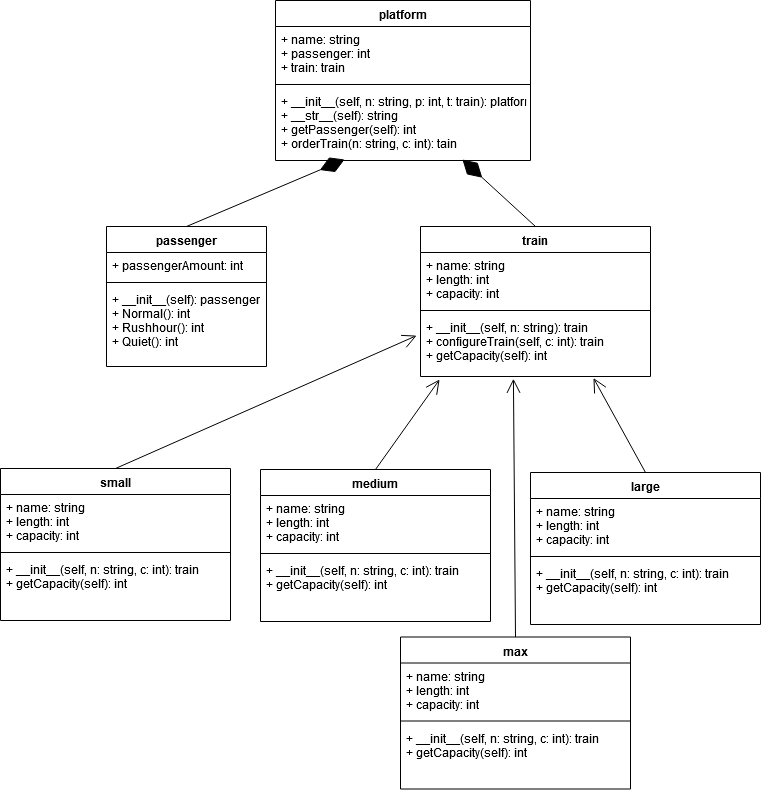

The diagram above was exported from draw.io. Its source (the exported page's mxGraphModel, read from the mxfile embedded in the PNG):
<mxGraphModel dx="2560" dy="1425" grid="1" gridSize="10" guides="1" tooltips="1" connect="1" arrows="1" fold="1" page="1" pageScale="1" pageWidth="850" pageHeight="1100" background="#ffffff" math="0" shadow="0">
  <root>
    <mxCell id="0" />
    <mxCell id="1" parent="0" />
    <mxCell id="RSnMZGbZZofWSX5sqj7C-5" value="passenger" style="swimlane;fontStyle=1;align=center;verticalAlign=top;childLayout=stackLayout;horizontal=1;startSize=26;horizontalStack=0;resizeParent=1;resizeParentMax=0;resizeLast=0;collapsible=1;marginBottom=0;" parent="1" vertex="1">
      <mxGeometry x="176" y="306" width="160" height="140" as="geometry" />
    </mxCell>
    <mxCell id="RSnMZGbZZofWSX5sqj7C-6" value="+ passengerAmount: int" style="text;strokeColor=none;fillColor=none;align=left;verticalAlign=top;spacingLeft=4;spacingRight=4;overflow=hidden;rotatable=0;points=[[0,0.5],[1,0.5]];portConstraint=eastwest;" parent="RSnMZGbZZofWSX5sqj7C-5" vertex="1">
      <mxGeometry y="26" width="160" height="26" as="geometry" />
    </mxCell>
    <mxCell id="RSnMZGbZZofWSX5sqj7C-7" value="" style="line;strokeWidth=1;fillColor=none;align=left;verticalAlign=middle;spacingTop=-1;spacingLeft=3;spacingRight=3;rotatable=0;labelPosition=right;points=[];portConstraint=eastwest;" parent="RSnMZGbZZofWSX5sqj7C-5" vertex="1">
      <mxGeometry y="52" width="160" height="8" as="geometry" />
    </mxCell>
    <mxCell id="RSnMZGbZZofWSX5sqj7C-8" value="+ __init__(self): passenger&#10;+ Normal(): int&#10;+ Rushhour(): int&#10;+ Quiet(): int&#10;" style="text;strokeColor=none;fillColor=none;align=left;verticalAlign=top;spacingLeft=4;spacingRight=4;overflow=hidden;rotatable=0;points=[[0,0.5],[1,0.5]];portConstraint=eastwest;" parent="RSnMZGbZZofWSX5sqj7C-5" vertex="1">
      <mxGeometry y="60" width="160" height="80" as="geometry" />
    </mxCell>
    <mxCell id="RSnMZGbZZofWSX5sqj7C-9" value="train" style="swimlane;fontStyle=1;align=center;verticalAlign=top;childLayout=stackLayout;horizontal=1;startSize=26;horizontalStack=0;resizeParent=1;resizeParentMax=0;resizeLast=0;collapsible=1;marginBottom=0;" parent="1" vertex="1">
      <mxGeometry x="490" y="306" width="230" height="150" as="geometry" />
    </mxCell>
    <mxCell id="RSnMZGbZZofWSX5sqj7C-10" value="+ name: string&#10;+ length: int&#10;+ capacity: int&#10;" style="text;strokeColor=none;fillColor=none;align=left;verticalAlign=top;spacingLeft=4;spacingRight=4;overflow=hidden;rotatable=0;points=[[0,0.5],[1,0.5]];portConstraint=eastwest;" parent="RSnMZGbZZofWSX5sqj7C-9" vertex="1">
      <mxGeometry y="26" width="230" height="54" as="geometry" />
    </mxCell>
    <mxCell id="RSnMZGbZZofWSX5sqj7C-11" value="" style="line;strokeWidth=1;fillColor=none;align=left;verticalAlign=middle;spacingTop=-1;spacingLeft=3;spacingRight=3;rotatable=0;labelPosition=right;points=[];portConstraint=eastwest;" parent="RSnMZGbZZofWSX5sqj7C-9" vertex="1">
      <mxGeometry y="80" width="230" height="8" as="geometry" />
    </mxCell>
    <mxCell id="RSnMZGbZZofWSX5sqj7C-12" value="+ __init__(self, n: string): train&#10;+ configureTrain(self, c: int): train&#10;+ getCapacity(self): int&#10;" style="text;strokeColor=none;fillColor=none;align=left;verticalAlign=top;spacingLeft=4;spacingRight=4;overflow=hidden;rotatable=0;points=[[0,0.5],[1,0.5]];portConstraint=eastwest;" parent="RSnMZGbZZofWSX5sqj7C-9" vertex="1">
      <mxGeometry y="88" width="230" height="62" as="geometry" />
    </mxCell>
    <mxCell id="RSnMZGbZZofWSX5sqj7C-13" value="small" style="swimlane;fontStyle=1;align=center;verticalAlign=top;childLayout=stackLayout;horizontal=1;startSize=26;horizontalStack=0;resizeParent=1;resizeParentMax=0;resizeLast=0;collapsible=1;marginBottom=0;" parent="1" vertex="1">
      <mxGeometry x="70" y="548" width="230" height="152" as="geometry" />
    </mxCell>
    <mxCell id="RSnMZGbZZofWSX5sqj7C-14" value="+ name: string&#10;+ length: int&#10;+ capacity: int&#10;" style="text;strokeColor=none;fillColor=none;align=left;verticalAlign=top;spacingLeft=4;spacingRight=4;overflow=hidden;rotatable=0;points=[[0,0.5],[1,0.5]];portConstraint=eastwest;" parent="RSnMZGbZZofWSX5sqj7C-13" vertex="1">
      <mxGeometry y="26" width="230" height="54" as="geometry" />
    </mxCell>
    <mxCell id="RSnMZGbZZofWSX5sqj7C-15" value="" style="line;strokeWidth=1;fillColor=none;align=left;verticalAlign=middle;spacingTop=-1;spacingLeft=3;spacingRight=3;rotatable=0;labelPosition=right;points=[];portConstraint=eastwest;" parent="RSnMZGbZZofWSX5sqj7C-13" vertex="1">
      <mxGeometry y="80" width="230" height="8" as="geometry" />
    </mxCell>
    <mxCell id="RSnMZGbZZofWSX5sqj7C-16" value="+ __init__(self, n: string, c: int): train&#10;+ getCapacity(self): int&#10;" style="text;strokeColor=none;fillColor=none;align=left;verticalAlign=top;spacingLeft=4;spacingRight=4;overflow=hidden;rotatable=0;points=[[0,0.5],[1,0.5]];portConstraint=eastwest;" parent="RSnMZGbZZofWSX5sqj7C-13" vertex="1">
      <mxGeometry y="88" width="230" height="64" as="geometry" />
    </mxCell>
    <mxCell id="RSnMZGbZZofWSX5sqj7C-17" value="platform" style="swimlane;fontStyle=1;align=center;verticalAlign=top;childLayout=stackLayout;horizontal=1;startSize=26;horizontalStack=0;resizeParent=1;resizeParentMax=0;resizeLast=0;collapsible=1;marginBottom=0;" parent="1" vertex="1">
      <mxGeometry x="345" y="80" width="255" height="160" as="geometry" />
    </mxCell>
    <mxCell id="RSnMZGbZZofWSX5sqj7C-18" value="+ name: string&#10;+ passenger: int&#10;+ train: train&#10;" style="text;strokeColor=none;fillColor=none;align=left;verticalAlign=top;spacingLeft=4;spacingRight=4;overflow=hidden;rotatable=0;points=[[0,0.5],[1,0.5]];portConstraint=eastwest;" parent="RSnMZGbZZofWSX5sqj7C-17" vertex="1">
      <mxGeometry y="26" width="255" height="54" as="geometry" />
    </mxCell>
    <mxCell id="RSnMZGbZZofWSX5sqj7C-19" value="" style="line;strokeWidth=1;fillColor=none;align=left;verticalAlign=middle;spacingTop=-1;spacingLeft=3;spacingRight=3;rotatable=0;labelPosition=right;points=[];portConstraint=eastwest;" parent="RSnMZGbZZofWSX5sqj7C-17" vertex="1">
      <mxGeometry y="80" width="255" height="8" as="geometry" />
    </mxCell>
    <mxCell id="RSnMZGbZZofWSX5sqj7C-20" value="+ __init__(self, n: string, p: int, t: train): platform&#10;+ __str__(self): string&#10;+ getPassenger(self): int&#10;+ orderTrain(n: string, c: int): tain&#10;&#10;" style="text;strokeColor=none;fillColor=none;align=left;verticalAlign=top;spacingLeft=4;spacingRight=4;overflow=hidden;rotatable=0;points=[[0,0.5],[1,0.5]];portConstraint=eastwest;" parent="RSnMZGbZZofWSX5sqj7C-17" vertex="1">
      <mxGeometry y="88" width="255" height="72" as="geometry" />
    </mxCell>
    <mxCell id="RSnMZGbZZofWSX5sqj7C-22" value="" style="endArrow=diamondThin;endFill=1;endSize=24;html=1;entryX=0.271;entryY=0.986;entryDx=0;entryDy=0;entryPerimeter=0;exitX=0.5;exitY=0;exitDx=0;exitDy=0;" parent="1" source="RSnMZGbZZofWSX5sqj7C-5" target="RSnMZGbZZofWSX5sqj7C-20" edge="1">
      <mxGeometry width="160" relative="1" as="geometry">
        <mxPoint x="180" y="730" as="sourcePoint" />
        <mxPoint x="340" y="730" as="targetPoint" />
      </mxGeometry>
    </mxCell>
    <mxCell id="RSnMZGbZZofWSX5sqj7C-23" value="" style="endArrow=diamondThin;endFill=1;endSize=24;html=1;entryX=0.733;entryY=0.986;entryDx=0;entryDy=0;entryPerimeter=0;exitX=0.5;exitY=0;exitDx=0;exitDy=0;" parent="1" source="RSnMZGbZZofWSX5sqj7C-9" target="RSnMZGbZZofWSX5sqj7C-20" edge="1">
      <mxGeometry width="160" relative="1" as="geometry">
        <mxPoint x="180" y="730" as="sourcePoint" />
        <mxPoint x="340" y="730" as="targetPoint" />
      </mxGeometry>
    </mxCell>
    <mxCell id="8qb4dw561v1CP7ZMDAjU-1" value="medium" style="swimlane;fontStyle=1;align=center;verticalAlign=top;childLayout=stackLayout;horizontal=1;startSize=26;horizontalStack=0;resizeParent=1;resizeParentMax=0;resizeLast=0;collapsible=1;marginBottom=0;" vertex="1" parent="1">
      <mxGeometry x="330" y="549" width="230" height="152" as="geometry" />
    </mxCell>
    <mxCell id="8qb4dw561v1CP7ZMDAjU-2" value="+ name: string&#10;+ length: int&#10;+ capacity: int&#10;" style="text;strokeColor=none;fillColor=none;align=left;verticalAlign=top;spacingLeft=4;spacingRight=4;overflow=hidden;rotatable=0;points=[[0,0.5],[1,0.5]];portConstraint=eastwest;" vertex="1" parent="8qb4dw561v1CP7ZMDAjU-1">
      <mxGeometry y="26" width="230" height="54" as="geometry" />
    </mxCell>
    <mxCell id="8qb4dw561v1CP7ZMDAjU-3" value="" style="line;strokeWidth=1;fillColor=none;align=left;verticalAlign=middle;spacingTop=-1;spacingLeft=3;spacingRight=3;rotatable=0;labelPosition=right;points=[];portConstraint=eastwest;" vertex="1" parent="8qb4dw561v1CP7ZMDAjU-1">
      <mxGeometry y="80" width="230" height="8" as="geometry" />
    </mxCell>
    <mxCell id="8qb4dw561v1CP7ZMDAjU-4" value="+ __init__(self, n: string, c: int): train&#10;+ getCapacity(self): int&#10;" style="text;strokeColor=none;fillColor=none;align=left;verticalAlign=top;spacingLeft=4;spacingRight=4;overflow=hidden;rotatable=0;points=[[0,0.5],[1,0.5]];portConstraint=eastwest;" vertex="1" parent="8qb4dw561v1CP7ZMDAjU-1">
      <mxGeometry y="88" width="230" height="64" as="geometry" />
    </mxCell>
    <mxCell id="8qb4dw561v1CP7ZMDAjU-5" value="large" style="swimlane;fontStyle=1;align=center;verticalAlign=top;childLayout=stackLayout;horizontal=1;startSize=26;horizontalStack=0;resizeParent=1;resizeParentMax=0;resizeLast=0;collapsible=1;marginBottom=0;" vertex="1" parent="1">
      <mxGeometry x="600" y="552" width="230" height="152" as="geometry" />
    </mxCell>
    <mxCell id="8qb4dw561v1CP7ZMDAjU-6" value="+ name: string&#10;+ length: int&#10;+ capacity: int&#10;" style="text;strokeColor=none;fillColor=none;align=left;verticalAlign=top;spacingLeft=4;spacingRight=4;overflow=hidden;rotatable=0;points=[[0,0.5],[1,0.5]];portConstraint=eastwest;" vertex="1" parent="8qb4dw561v1CP7ZMDAjU-5">
      <mxGeometry y="26" width="230" height="54" as="geometry" />
    </mxCell>
    <mxCell id="8qb4dw561v1CP7ZMDAjU-7" value="" style="line;strokeWidth=1;fillColor=none;align=left;verticalAlign=middle;spacingTop=-1;spacingLeft=3;spacingRight=3;rotatable=0;labelPosition=right;points=[];portConstraint=eastwest;" vertex="1" parent="8qb4dw561v1CP7ZMDAjU-5">
      <mxGeometry y="80" width="230" height="8" as="geometry" />
    </mxCell>
    <mxCell id="8qb4dw561v1CP7ZMDAjU-8" value="+ __init__(self, n: string, c: int): train&#10;+ getCapacity(self): int&#10;" style="text;strokeColor=none;fillColor=none;align=left;verticalAlign=top;spacingLeft=4;spacingRight=4;overflow=hidden;rotatable=0;points=[[0,0.5],[1,0.5]];portConstraint=eastwest;" vertex="1" parent="8qb4dw561v1CP7ZMDAjU-5">
      <mxGeometry y="88" width="230" height="64" as="geometry" />
    </mxCell>
    <mxCell id="8qb4dw561v1CP7ZMDAjU-9" value="max" style="swimlane;fontStyle=1;align=center;verticalAlign=top;childLayout=stackLayout;horizontal=1;startSize=26;horizontalStack=0;resizeParent=1;resizeParentMax=0;resizeLast=0;collapsible=1;marginBottom=0;" vertex="1" parent="1">
      <mxGeometry x="470" y="716.5" width="230" height="152" as="geometry" />
    </mxCell>
    <mxCell id="8qb4dw561v1CP7ZMDAjU-10" value="+ name: string&#10;+ length: int&#10;+ capacity: int&#10;" style="text;strokeColor=none;fillColor=none;align=left;verticalAlign=top;spacingLeft=4;spacingRight=4;overflow=hidden;rotatable=0;points=[[0,0.5],[1,0.5]];portConstraint=eastwest;" vertex="1" parent="8qb4dw561v1CP7ZMDAjU-9">
      <mxGeometry y="26" width="230" height="54" as="geometry" />
    </mxCell>
    <mxCell id="8qb4dw561v1CP7ZMDAjU-11" value="" style="line;strokeWidth=1;fillColor=none;align=left;verticalAlign=middle;spacingTop=-1;spacingLeft=3;spacingRight=3;rotatable=0;labelPosition=right;points=[];portConstraint=eastwest;" vertex="1" parent="8qb4dw561v1CP7ZMDAjU-9">
      <mxGeometry y="80" width="230" height="8" as="geometry" />
    </mxCell>
    <mxCell id="8qb4dw561v1CP7ZMDAjU-12" value="+ __init__(self, n: string, c: int): train&#10;+ getCapacity(self): int&#10;" style="text;strokeColor=none;fillColor=none;align=left;verticalAlign=top;spacingLeft=4;spacingRight=4;overflow=hidden;rotatable=0;points=[[0,0.5],[1,0.5]];portConstraint=eastwest;" vertex="1" parent="8qb4dw561v1CP7ZMDAjU-9">
      <mxGeometry y="88" width="230" height="64" as="geometry" />
    </mxCell>
    <mxCell id="8qb4dw561v1CP7ZMDAjU-13" value="" style="endArrow=open;endFill=1;endSize=12;html=1;exitX=0.5;exitY=0;exitDx=0;exitDy=0;entryX=-0.017;entryY=0.341;entryDx=0;entryDy=0;entryPerimeter=0;" edge="1" parent="1" source="RSnMZGbZZofWSX5sqj7C-13" target="RSnMZGbZZofWSX5sqj7C-12">
      <mxGeometry width="160" relative="1" as="geometry">
        <mxPoint x="70" y="880" as="sourcePoint" />
        <mxPoint x="230" y="880" as="targetPoint" />
      </mxGeometry>
    </mxCell>
    <mxCell id="8qb4dw561v1CP7ZMDAjU-14" value="" style="endArrow=open;endFill=1;endSize=12;html=1;exitX=0.5;exitY=0;exitDx=0;exitDy=0;entryX=0.083;entryY=1.049;entryDx=0;entryDy=0;entryPerimeter=0;" edge="1" parent="1" source="8qb4dw561v1CP7ZMDAjU-1" target="RSnMZGbZZofWSX5sqj7C-12">
      <mxGeometry width="160" relative="1" as="geometry">
        <mxPoint x="70" y="880" as="sourcePoint" />
        <mxPoint x="230" y="880" as="targetPoint" />
      </mxGeometry>
    </mxCell>
    <mxCell id="8qb4dw561v1CP7ZMDAjU-15" value="" style="endArrow=open;endFill=1;endSize=12;html=1;exitX=0.5;exitY=0;exitDx=0;exitDy=0;entryX=0.752;entryY=1.024;entryDx=0;entryDy=0;entryPerimeter=0;" edge="1" parent="1" source="8qb4dw561v1CP7ZMDAjU-5" target="RSnMZGbZZofWSX5sqj7C-12">
      <mxGeometry width="160" relative="1" as="geometry">
        <mxPoint x="60" y="920" as="sourcePoint" />
        <mxPoint x="220" y="920" as="targetPoint" />
      </mxGeometry>
    </mxCell>
    <mxCell id="8qb4dw561v1CP7ZMDAjU-16" value="" style="endArrow=open;endFill=1;endSize=12;html=1;exitX=0.5;exitY=0;exitDx=0;exitDy=0;entryX=0.404;entryY=1.037;entryDx=0;entryDy=0;entryPerimeter=0;" edge="1" parent="1" source="8qb4dw561v1CP7ZMDAjU-9" target="RSnMZGbZZofWSX5sqj7C-12">
      <mxGeometry width="160" relative="1" as="geometry">
        <mxPoint x="50" y="960" as="sourcePoint" />
        <mxPoint x="210" y="960" as="targetPoint" />
      </mxGeometry>
    </mxCell>
  </root>
</mxGraphModel>